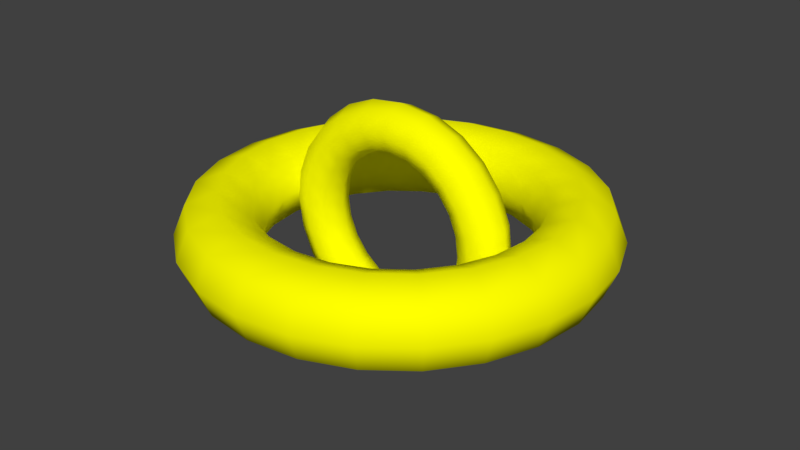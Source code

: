 # Source: endGoals1.blend  (saved by Blender 2.76.11; exported with 4.5.12 LTS)
import bpy
from mathutils import Matrix  # noqa: F401  (used for matrix-valued properties, if any)

bpy.ops.wm.read_factory_settings(use_empty=True)
scene = bpy.context.scene
scene.name = 'endGoals1'

# ---- collections
col_collection_1 = bpy.data.collections.new('Collection 1'); scene.collection.children.link(col_collection_1)

# ---- materials (node trees are filled in below, after node groups)
mat_goldtext1_002 = bpy.data.materials.new('goldText1.002')
mat_goldtext1_002.alpha_threshold = 0.0
mat_goldtext1_002.use_transparent_shadow = False
mat_goldtext1_002.diffuse_color = (1.0, 1.0, 0.0, 1.0)
mat_goldtext1_002.roughness = 0.5

# ---- material node trees

# ---- world
world_world = bpy.data.worlds.new('World'); scene.world = world_world
world_world.color = (0.05088, 0.05088, 0.05088)
world_world.use_sun_shadow = False
world_world.sun_shadow_jitter_overblur = 0.0
world_world.cycles.sampling_method = 'MANUAL'

# ---- meshes
me_cube_007 = bpy.data.meshes.new('Cube.007')
me_cube_007.from_pydata([(-1.0, -1.0, -1.0), (-1.0, -1.0, 1.0), (-1.0, 1.0, -1.0), (-1.0, 1.0, 1.0), (1.0, -1.0, -1.0), (1.0, -1.0, 1.0), (1.0, 1.0, -1.0), (1.0, 1.0, 1.0)], [], [(1, 3, 2, 0), (3, 7, 6, 2), (7, 5, 4, 6), (5, 1, 0, 4), (0, 2, 6, 4), (5, 7, 3, 1)])
me_cube_007.use_remesh_preserve_volume = False
me_cube_007.use_remesh_preserve_attributes = False
me_cube_007.use_mirror_vertex_groups = False
me_cube_007.update()
me_torus_001 = bpy.data.meshes.new('Torus.001')
me_torus_001.from_pydata([(1.25, 0.0, 0.0), (1.177, 0.0, 0.1768), (1.0, 0.0, 0.25), (0.8232, 0.0, 0.1768), (0.75, 0.0, 3.062e-17), (0.8232, 0.0, -0.1768), (1.0, 0.0, -0.25), (1.177, 0.0, -0.1768), (1.207, 0.3235, 0.0), (1.137, 0.3046, 0.1768), (0.9659, 0.2588, 0.25), (0.7952, 0.2131, 0.1768), (0.7244, 0.1941, 3.062e-17), (0.7952, 0.2131, -0.1768), (0.9659, 0.2588, -0.25), (1.137, 0.3046, -0.1768), (1.083, 0.625, 0.0), (1.019, 0.5884, 0.1768), (0.866, 0.5, 0.25), (0.7129, 0.4116, 0.1768), (0.6495, 0.375, 3.062e-17), (0.7129, 0.4116, -0.1768), (0.866, 0.5, -0.25), (1.019, 0.5884, -0.1768), (0.8839, 0.8839, 0.0), (0.8321, 0.8321, 0.1768), (0.7071, 0.7071, 0.25), (0.5821, 0.5821, 0.1768), (0.5303, 0.5303, 3.062e-17), (0.5821, 0.5821, -0.1768), (0.7071, 0.7071, -0.25), (0.8321, 0.8321, -0.1768), (0.625, 1.083, 0.0), (0.5884, 1.019, 0.1768), (0.5, 0.866, 0.25), (0.4116, 0.7129, 0.1768), (0.375, 0.6495, 3.062e-17), (0.4116, 0.7129, -0.1768), (0.5, 0.866, -0.25), (0.5884, 1.019, -0.1768), (0.3235, 1.207, 0.0), (0.3046, 1.137, 0.1768), (0.2588, 0.9659, 0.25), (0.2131, 0.7952, 0.1768), (0.1941, 0.7244, 3.062e-17), (0.2131, 0.7952, -0.1768), (0.2588, 0.9659, -0.25), (0.3046, 1.137, -0.1768), (5.96e-08, 1.25, 0.0), (1.788e-07, 1.177, 0.1768), (8.941e-08, 1.0, 0.25), (5.96e-08, 0.8232, 0.1768), (8.941e-08, 0.75, 3.062e-17), (5.96e-08, 0.8232, -0.1768), (8.941e-08, 1.0, -0.25), (1.788e-07, 1.177, -0.1768), (-0.3235, 1.207, 0.0), (-0.3046, 1.137, 0.1768), (-0.2588, 0.9659, 0.25), (-0.2131, 0.7952, 0.1768), (-0.1941, 0.7244, 3.062e-17), (-0.2131, 0.7952, -0.1768), (-0.2588, 0.9659, -0.25), (-0.3046, 1.137, -0.1768), (-0.625, 1.083, 0.0), (-0.5884, 1.019, 0.1768), (-0.5, 0.866, 0.25), (-0.4116, 0.7129, 0.1768), (-0.375, 0.6495, 3.062e-17), (-0.4116, 0.7129, -0.1768), (-0.5, 0.866, -0.25), (-0.5884, 1.019, -0.1768), (-0.8839, 0.8839, 0.0), (-0.8321, 0.8321, 0.1768), (-0.7071, 0.7071, 0.25), (-0.5821, 0.5821, 0.1768), (-0.5303, 0.5303, 3.062e-17), (-0.5821, 0.5821, -0.1768), (-0.7071, 0.7071, -0.25), (-0.8321, 0.8321, -0.1768), (-1.083, 0.625, 0.0), (-1.019, 0.5884, 0.1768), (-0.866, 0.5, 0.25), (-0.7129, 0.4116, 0.1768), (-0.6495, 0.375, 3.062e-17), (-0.7129, 0.4116, -0.1768), (-0.866, 0.5, -0.25), (-1.019, 0.5884, -0.1768), (-1.207, 0.3235, 0.0), (-1.137, 0.3046, 0.1768), (-0.9659, 0.2588, 0.25), (-0.7952, 0.2131, 0.1768), (-0.7244, 0.1941, 3.062e-17), (-0.7952, 0.2131, -0.1768), (-0.9659, 0.2588, -0.25), (-1.137, 0.3046, -0.1768), (-1.25, 1.093e-07, 0.0), (-1.177, 1.029e-07, 0.1768), (-1.0, 8.742e-08, 0.25), (-0.8232, 7.197e-08, 0.1768), (-0.75, 6.557e-08, 3.062e-17), (-0.8232, 7.197e-08, -0.1768), (-1.0, 8.742e-08, -0.25), (-1.177, 1.029e-07, -0.1768), (-1.207, -0.3235, 0.0), (-1.137, -0.3046, 0.1768), (-0.9659, -0.2588, 0.25), (-0.7952, -0.2131, 0.1768), (-0.7244, -0.1941, 3.062e-17), (-0.7952, -0.2131, -0.1768), (-0.9659, -0.2588, -0.25), (-1.137, -0.3046, -0.1768), (-1.083, -0.625, 0.0), (-1.019, -0.5884, 0.1768), (-0.866, -0.5, 0.25), (-0.7129, -0.4116, 0.1768), (-0.6495, -0.375, 3.062e-17), (-0.7129, -0.4116, -0.1768), (-0.866, -0.5, -0.25), (-1.019, -0.5884, -0.1768), (-0.8839, -0.8839, 0.0), (-0.8321, -0.8321, 0.1768), (-0.7071, -0.7071, 0.25), (-0.5821, -0.5821, 0.1768), (-0.5303, -0.5303, 3.062e-17), (-0.5821, -0.5821, -0.1768), (-0.7071, -0.7071, -0.25), (-0.8321, -0.8321, -0.1768), (-0.625, -1.083, 0.0), (-0.5884, -1.019, 0.1768), (-0.5, -0.866, 0.25), (-0.4116, -0.7129, 0.1768), (-0.375, -0.6495, 3.062e-17), (-0.4116, -0.7129, -0.1768), (-0.5, -0.866, -0.25), (-0.5884, -1.019, -0.1768), (-0.3235, -1.207, 0.0), (-0.3046, -1.137, 0.1768), (-0.2588, -0.9659, 0.25), (-0.2131, -0.7952, 0.1768), (-0.1941, -0.7244, 3.062e-17), (-0.2131, -0.7952, -0.1768), (-0.2588, -0.9659, -0.25), (-0.3046, -1.137, -0.1768), (5.96e-08, -1.25, 0.0), (1.788e-07, -1.177, 0.1768), (8.941e-08, -1.0, 0.25), (5.96e-08, -0.8232, 0.1768), (8.941e-08, -0.75, 3.062e-17), (5.96e-08, -0.8232, -0.1768), (8.941e-08, -1.0, -0.25), (1.788e-07, -1.177, -0.1768), (0.3235, -1.207, 0.0), (0.3046, -1.137, 0.1768), (0.2588, -0.9659, 0.25), (0.2131, -0.7952, 0.1768), (0.1941, -0.7244, 3.062e-17), (0.2131, -0.7952, -0.1768), (0.2588, -0.9659, -0.25), (0.3046, -1.137, -0.1768), (0.625, -1.083, 0.0), (0.5884, -1.019, 0.1768), (0.5, -0.866, 0.25), (0.4116, -0.7129, 0.1768), (0.375, -0.6495, 3.062e-17), (0.4116, -0.7129, -0.1768), (0.5, -0.866, -0.25), (0.5884, -1.019, -0.1768), (0.8839, -0.8839, 0.0), (0.8321, -0.8321, 0.1768), (0.7071, -0.7071, 0.25), (0.5821, -0.5821, 0.1768), (0.5303, -0.5303, 3.062e-17), (0.5821, -0.5821, -0.1768), (0.7071, -0.7071, -0.25), (0.8321, -0.8321, -0.1768), (1.083, -0.625, 0.0), (1.019, -0.5884, 0.1768), (0.866, -0.5, 0.25), (0.7129, -0.4116, 0.1768), (0.6495, -0.375, 3.062e-17), (0.7129, -0.4116, -0.1768), (0.866, -0.5, -0.25), (1.019, -0.5884, -0.1768), (1.207, -0.3235, 0.0), (1.137, -0.3046, 0.1768), (0.9659, -0.2588, 0.25), (0.7952, -0.2131, 0.1768), (0.7244, -0.1941, 3.062e-17), (0.7952, -0.2131, -0.1768), (0.9659, -0.2588, -0.25), (1.137, -0.3046, -0.1768)], [], [(0, 8, 9, 1), (1, 9, 10, 2), (2, 10, 11, 3), (3, 11, 12, 4), (4, 12, 13, 5), (5, 13, 14, 6), (6, 14, 15, 7), (0, 7, 15, 8), (8, 16, 17, 9), (9, 17, 18, 10), (10, 18, 19, 11), (11, 19, 20, 12), (12, 20, 21, 13), (13, 21, 22, 14), (14, 22, 23, 15), (15, 23, 16, 8), (16, 24, 25, 17), (17, 25, 26, 18), (18, 26, 27, 19), (19, 27, 28, 20), (20, 28, 29, 21), (21, 29, 30, 22), (22, 30, 31, 23), (23, 31, 24, 16), (24, 32, 33, 25), (25, 33, 34, 26), (26, 34, 35, 27), (27, 35, 36, 28), (28, 36, 37, 29), (29, 37, 38, 30), (30, 38, 39, 31), (31, 39, 32, 24), (32, 40, 41, 33), (33, 41, 42, 34), (34, 42, 43, 35), (35, 43, 44, 36), (36, 44, 45, 37), (37, 45, 46, 38), (38, 46, 47, 39), (39, 47, 40, 32), (40, 48, 49, 41), (41, 49, 50, 42), (42, 50, 51, 43), (43, 51, 52, 44), (44, 52, 53, 45), (45, 53, 54, 46), (46, 54, 55, 47), (47, 55, 48, 40), (48, 56, 57, 49), (49, 57, 58, 50), (50, 58, 59, 51), (51, 59, 60, 52), (52, 60, 61, 53), (53, 61, 62, 54), (54, 62, 63, 55), (55, 63, 56, 48), (56, 64, 65, 57), (57, 65, 66, 58), (58, 66, 67, 59), (59, 67, 68, 60), (60, 68, 69, 61), (61, 69, 70, 62), (62, 70, 71, 63), (63, 71, 64, 56), (64, 72, 73, 65), (65, 73, 74, 66), (66, 74, 75, 67), (67, 75, 76, 68), (68, 76, 77, 69), (69, 77, 78, 70), (70, 78, 79, 71), (71, 79, 72, 64), (72, 80, 81, 73), (73, 81, 82, 74), (74, 82, 83, 75), (75, 83, 84, 76), (76, 84, 85, 77), (77, 85, 86, 78), (78, 86, 87, 79), (79, 87, 80, 72), (80, 88, 89, 81), (81, 89, 90, 82), (82, 90, 91, 83), (83, 91, 92, 84), (84, 92, 93, 85), (85, 93, 94, 86), (86, 94, 95, 87), (87, 95, 88, 80), (88, 96, 97, 89), (89, 97, 98, 90), (90, 98, 99, 91), (91, 99, 100, 92), (92, 100, 101, 93), (93, 101, 102, 94), (94, 102, 103, 95), (95, 103, 96, 88), (96, 104, 105, 97), (97, 105, 106, 98), (98, 106, 107, 99), (99, 107, 108, 100), (100, 108, 109, 101), (101, 109, 110, 102), (102, 110, 111, 103), (103, 111, 104, 96), (104, 112, 113, 105), (105, 113, 114, 106), (106, 114, 115, 107), (107, 115, 116, 108), (108, 116, 117, 109), (109, 117, 118, 110), (110, 118, 119, 111), (111, 119, 112, 104), (112, 120, 121, 113), (113, 121, 122, 114), (114, 122, 123, 115), (115, 123, 124, 116), (116, 124, 125, 117), (117, 125, 126, 118), (118, 126, 127, 119), (119, 127, 120, 112), (120, 128, 129, 121), (121, 129, 130, 122), (122, 130, 131, 123), (123, 131, 132, 124), (124, 132, 133, 125), (125, 133, 134, 126), (126, 134, 135, 127), (127, 135, 128, 120), (128, 136, 137, 129), (129, 137, 138, 130), (130, 138, 139, 131), (131, 139, 140, 132), (132, 140, 141, 133), (133, 141, 142, 134), (134, 142, 143, 135), (135, 143, 136, 128), (136, 144, 145, 137), (137, 145, 146, 138), (138, 146, 147, 139), (139, 147, 148, 140), (140, 148, 149, 141), (141, 149, 150, 142), (142, 150, 151, 143), (143, 151, 144, 136), (144, 152, 153, 145), (145, 153, 154, 146), (146, 154, 155, 147), (147, 155, 156, 148), (148, 156, 157, 149), (149, 157, 158, 150), (150, 158, 159, 151), (151, 159, 152, 144), (152, 160, 161, 153), (153, 161, 162, 154), (154, 162, 163, 155), (155, 163, 164, 156), (156, 164, 165, 157), (157, 165, 166, 158), (158, 166, 167, 159), (159, 167, 160, 152), (160, 168, 169, 161), (161, 169, 170, 162), (162, 170, 171, 163), (163, 171, 172, 164), (164, 172, 173, 165), (165, 173, 174, 166), (166, 174, 175, 167), (167, 175, 168, 160), (168, 176, 177, 169), (169, 177, 178, 170), (170, 178, 179, 171), (171, 179, 180, 172), (172, 180, 181, 173), (173, 181, 182, 174), (174, 182, 183, 175), (175, 183, 176, 168), (176, 184, 185, 177), (177, 185, 186, 178), (178, 186, 187, 179), (179, 187, 188, 180), (180, 188, 189, 181), (181, 189, 190, 182), (182, 190, 191, 183), (183, 191, 184, 176), (184, 0, 1, 185), (185, 1, 2, 186), (186, 2, 3, 187), (187, 3, 4, 188), (188, 4, 5, 189), (189, 5, 6, 190), (190, 6, 7, 191), (191, 7, 0, 184)])
me_torus_001.polygons.foreach_set('use_smooth', [True] * 192)
me_torus_001.materials.append(mat_goldtext1_002)
me_torus_001.use_remesh_preserve_volume = False
me_torus_001.use_remesh_preserve_attributes = False
me_torus_001.use_mirror_vertex_groups = False
me_torus_001.update()
me_torus_002 = bpy.data.meshes.new('Torus.002')
me_torus_002.from_pydata([(0.7277, 2.169e-08, 4.095e-09), (0.6851, -0.1029, 1.49e-08), (0.5822, -0.1455, 1.49e-08), (0.4792, -0.1029, 1.49e-08), (0.4366, 2.169e-08, 4.095e-09), (0.4792, 0.1029, 0.0), (0.5822, 0.1455, 0.0), (0.6851, 0.1029, 0.0), (0.7029, 2.98e-08, 0.1883), (0.6617, -0.1029, 0.1773), (0.5623, -0.1455, 0.1507), (0.4629, -0.1029, 0.124), (0.4217, 2.98e-08, 0.113), (0.4629, 0.1029, 0.124), (0.5623, 0.1455, 0.1507), (0.6617, 0.1029, 0.1773), (0.6302, 5.96e-08, 0.3638), (0.5933, -0.1029, 0.3425), (0.5042, -0.1455, 0.2911), (0.415, -0.1029, 0.2396), (0.3781, 4.47e-08, 0.2183), (0.415, 0.1029, 0.2396), (0.5042, 0.1455, 0.2911), (0.5933, 0.1029, 0.3425), (0.5146, 5.96e-08, 0.5146), (0.4844, -0.1029, 0.4844), (0.4116, -0.1455, 0.4116), (0.3389, -0.1029, 0.3389), (0.3087, 5.96e-08, 0.3087), (0.3389, 0.1029, 0.3389), (0.4116, 0.1455, 0.4116), (0.4844, 0.1029, 0.4844), (0.3638, 5.96e-08, 0.6302), (0.3425, -0.1029, 0.5933), (0.2911, -0.1455, 0.5042), (0.2396, -0.1029, 0.415), (0.2183, 5.96e-08, 0.3781), (0.2396, 0.1029, 0.415), (0.2911, 0.1455, 0.5042), (0.3425, 0.1029, 0.5933), (0.1883, 5.96e-08, 0.7029), (0.1773, -0.1029, 0.6617), (0.1507, -0.1455, 0.5623), (0.124, -0.1029, 0.4629), (0.113, 5.96e-08, 0.4217), (0.124, 0.1029, 0.4629), (0.1507, 0.1455, 0.5623), (0.1773, 0.1029, 0.6617), (-8.626e-09, 5.96e-08, 0.7277), (6.077e-08, -0.1029, 0.6851), (8.724e-09, -0.1455, 0.5822), (-8.626e-09, -0.1029, 0.4792), (8.724e-09, 5.96e-08, 0.4366), (-8.626e-09, 0.1029, 0.4792), (8.724e-09, 0.1455, 0.5822), (6.077e-08, 0.1029, 0.6851), (-0.1883, 5.96e-08, 0.7029), (-0.1773, -0.1029, 0.6617), (-0.1507, -0.1455, 0.5623), (-0.124, -0.1029, 0.4629), (-0.113, 5.96e-08, 0.4217), (-0.124, 0.1029, 0.4629), (-0.1507, 0.1455, 0.5623), (-0.1773, 0.1029, 0.6617), (-0.3638, 5.96e-08, 0.6302), (-0.3425, -0.1029, 0.5933), (-0.2911, -0.1455, 0.5042), (-0.2396, -0.1029, 0.415), (-0.2183, 5.96e-08, 0.3781), (-0.2396, 0.1029, 0.415), (-0.2911, 0.1455, 0.5042), (-0.3425, 0.1029, 0.5933), (-0.5146, 5.96e-08, 0.5146), (-0.4844, -0.1029, 0.4844), (-0.4116, -0.1455, 0.4116), (-0.3389, -0.1029, 0.3389), (-0.3087, 5.96e-08, 0.3087), (-0.3389, 0.1029, 0.3389), (-0.4116, 0.1455, 0.4116), (-0.4844, 0.1029, 0.4844), (-0.6302, 5.96e-08, 0.3638), (-0.5933, -0.1029, 0.3425), (-0.5042, -0.1455, 0.2911), (-0.415, -0.1029, 0.2396), (-0.3781, 4.47e-08, 0.2183), (-0.415, 0.1029, 0.2396), (-0.5042, 0.1455, 0.2911), (-0.5933, 0.1029, 0.3425), (-0.7029, 2.98e-08, 0.1883), (-0.6617, -0.1029, 0.1773), (-0.5623, -0.1455, 0.1507), (-0.4629, -0.1029, 0.124), (-0.4217, 2.98e-08, 0.113), (-0.4629, 0.1029, 0.124), (-0.5623, 0.1455, 0.1507), (-0.6617, 0.1029, 0.1773), (-0.7277, 2.169e-08, 6.771e-08), (-0.6851, -0.1029, 7.451e-08), (-0.5822, -0.1455, 5.96e-08), (-0.4792, -0.1029, 5.215e-08), (-0.4366, 2.169e-08, 4.227e-08), (-0.4792, 0.1029, 3.725e-08), (-0.5822, 0.1455, 4.47e-08), (-0.6851, 0.1029, 5.96e-08), (-0.7029, 1.49e-08, -0.1883), (-0.6617, -0.1029, -0.1773), (-0.5623, -0.1455, -0.1507), (-0.4629, -0.1029, -0.124), (-0.4217, 1.49e-08, -0.113), (-0.4629, 0.1029, -0.124), (-0.5623, 0.1455, -0.1507), (-0.6617, 0.1029, -0.1773), (-0.6302, 0.0, -0.3638), (-0.5933, -0.1029, -0.3425), (-0.5042, -0.1455, -0.2911), (-0.415, -0.1029, -0.2396), (-0.3781, 0.0, -0.2183), (-0.415, 0.1029, -0.2396), (-0.5042, 0.1455, -0.2911), (-0.5933, 0.1029, -0.3425), (-0.5146, 0.0, -0.5146), (-0.4844, -0.1029, -0.4844), (-0.4116, -0.1455, -0.4116), (-0.3389, -0.1029, -0.3389), (-0.3087, 0.0, -0.3087), (-0.3389, 0.1029, -0.3389), (-0.4116, 0.1455, -0.4116), (-0.4844, 0.1029, -0.4844), (-0.3638, 0.0, -0.6302), (-0.3425, -0.1029, -0.5933), (-0.2911, -0.1455, -0.5042), (-0.2396, -0.1029, -0.415), (-0.2183, 0.0, -0.3781), (-0.2396, 0.1029, -0.415), (-0.2911, 0.1455, -0.5042), (-0.3425, 0.1029, -0.5933), (-0.1883, -5.96e-08, -0.7029), (-0.1773, -0.1029, -0.6617), (-0.1507, -0.1455, -0.5623), (-0.124, -0.1029, -0.4629), (-0.113, 0.0, -0.4217), (-0.124, 0.1029, -0.4629), (-0.1507, 0.1455, -0.5623), (-0.1773, 0.1029, -0.6617), (-8.626e-09, -5.96e-08, -0.7277), (6.077e-08, -0.1029, -0.6851), (8.724e-09, -0.1455, -0.5822), (-8.626e-09, -0.1029, -0.4792), (8.724e-09, 0.0, -0.4366), (-8.626e-09, 0.1029, -0.4792), (8.724e-09, 0.1455, -0.5822), (6.077e-08, 0.1029, -0.6851), (0.1883, -5.96e-08, -0.7029), (0.1773, -0.1029, -0.6617), (0.1507, -0.1455, -0.5623), (0.124, -0.1029, -0.4629), (0.113, 0.0, -0.4217), (0.124, 0.1029, -0.4629), (0.1507, 0.1455, -0.5623), (0.1773, 0.1029, -0.6617), (0.3638, 0.0, -0.6302), (0.3425, -0.1029, -0.5933), (0.2911, -0.1455, -0.5042), (0.2396, -0.1029, -0.415), (0.2183, 0.0, -0.3781), (0.2396, 0.1029, -0.415), (0.2911, 0.1455, -0.5042), (0.3425, 0.1029, -0.5933), (0.5146, 0.0, -0.5146), (0.4844, -0.1029, -0.4844), (0.4116, -0.1455, -0.4116), (0.3389, -0.1029, -0.3389), (0.3087, 0.0, -0.3087), (0.3389, 0.1029, -0.3389), (0.4116, 0.1455, -0.4116), (0.4844, 0.1029, -0.4844), (0.6302, 0.0, -0.3638), (0.5933, -0.1029, -0.3425), (0.5042, -0.1455, -0.2911), (0.415, -0.1029, -0.2396), (0.3781, 0.0, -0.2183), (0.415, 0.1029, -0.2396), (0.5042, 0.1455, -0.2911), (0.5933, 0.1029, -0.3425), (0.7029, 1.49e-08, -0.1883), (0.6617, -0.1029, -0.1773), (0.5623, -0.1455, -0.1507), (0.4629, -0.1029, -0.124), (0.4217, 1.49e-08, -0.113), (0.4629, 0.1029, -0.124), (0.5623, 0.1455, -0.1507), (0.6617, 0.1029, -0.1773)], [], [(0, 8, 9, 1), (1, 9, 10, 2), (2, 10, 11, 3), (3, 11, 12, 4), (4, 12, 13, 5), (5, 13, 14, 6), (6, 14, 15, 7), (0, 7, 15, 8), (8, 16, 17, 9), (9, 17, 18, 10), (10, 18, 19, 11), (11, 19, 20, 12), (12, 20, 21, 13), (13, 21, 22, 14), (14, 22, 23, 15), (15, 23, 16, 8), (16, 24, 25, 17), (17, 25, 26, 18), (18, 26, 27, 19), (19, 27, 28, 20), (20, 28, 29, 21), (21, 29, 30, 22), (22, 30, 31, 23), (23, 31, 24, 16), (24, 32, 33, 25), (25, 33, 34, 26), (26, 34, 35, 27), (27, 35, 36, 28), (28, 36, 37, 29), (29, 37, 38, 30), (30, 38, 39, 31), (31, 39, 32, 24), (32, 40, 41, 33), (33, 41, 42, 34), (34, 42, 43, 35), (35, 43, 44, 36), (36, 44, 45, 37), (37, 45, 46, 38), (38, 46, 47, 39), (39, 47, 40, 32), (40, 48, 49, 41), (41, 49, 50, 42), (42, 50, 51, 43), (43, 51, 52, 44), (44, 52, 53, 45), (45, 53, 54, 46), (46, 54, 55, 47), (47, 55, 48, 40), (48, 56, 57, 49), (49, 57, 58, 50), (50, 58, 59, 51), (51, 59, 60, 52), (52, 60, 61, 53), (53, 61, 62, 54), (54, 62, 63, 55), (55, 63, 56, 48), (56, 64, 65, 57), (57, 65, 66, 58), (58, 66, 67, 59), (59, 67, 68, 60), (60, 68, 69, 61), (61, 69, 70, 62), (62, 70, 71, 63), (63, 71, 64, 56), (64, 72, 73, 65), (65, 73, 74, 66), (66, 74, 75, 67), (67, 75, 76, 68), (68, 76, 77, 69), (69, 77, 78, 70), (70, 78, 79, 71), (71, 79, 72, 64), (72, 80, 81, 73), (73, 81, 82, 74), (74, 82, 83, 75), (75, 83, 84, 76), (76, 84, 85, 77), (77, 85, 86, 78), (78, 86, 87, 79), (79, 87, 80, 72), (80, 88, 89, 81), (81, 89, 90, 82), (82, 90, 91, 83), (83, 91, 92, 84), (84, 92, 93, 85), (85, 93, 94, 86), (86, 94, 95, 87), (87, 95, 88, 80), (88, 96, 97, 89), (89, 97, 98, 90), (90, 98, 99, 91), (91, 99, 100, 92), (92, 100, 101, 93), (93, 101, 102, 94), (94, 102, 103, 95), (95, 103, 96, 88), (96, 104, 105, 97), (97, 105, 106, 98), (98, 106, 107, 99), (99, 107, 108, 100), (100, 108, 109, 101), (101, 109, 110, 102), (102, 110, 111, 103), (103, 111, 104, 96), (104, 112, 113, 105), (105, 113, 114, 106), (106, 114, 115, 107), (107, 115, 116, 108), (108, 116, 117, 109), (109, 117, 118, 110), (110, 118, 119, 111), (111, 119, 112, 104), (112, 120, 121, 113), (113, 121, 122, 114), (114, 122, 123, 115), (115, 123, 124, 116), (116, 124, 125, 117), (117, 125, 126, 118), (118, 126, 127, 119), (119, 127, 120, 112), (120, 128, 129, 121), (121, 129, 130, 122), (122, 130, 131, 123), (123, 131, 132, 124), (124, 132, 133, 125), (125, 133, 134, 126), (126, 134, 135, 127), (127, 135, 128, 120), (128, 136, 137, 129), (129, 137, 138, 130), (130, 138, 139, 131), (131, 139, 140, 132), (132, 140, 141, 133), (133, 141, 142, 134), (134, 142, 143, 135), (135, 143, 136, 128), (136, 144, 145, 137), (137, 145, 146, 138), (138, 146, 147, 139), (139, 147, 148, 140), (140, 148, 149, 141), (141, 149, 150, 142), (142, 150, 151, 143), (143, 151, 144, 136), (144, 152, 153, 145), (145, 153, 154, 146), (146, 154, 155, 147), (147, 155, 156, 148), (148, 156, 157, 149), (149, 157, 158, 150), (150, 158, 159, 151), (151, 159, 152, 144), (152, 160, 161, 153), (153, 161, 162, 154), (154, 162, 163, 155), (155, 163, 164, 156), (156, 164, 165, 157), (157, 165, 166, 158), (158, 166, 167, 159), (159, 167, 160, 152), (160, 168, 169, 161), (161, 169, 170, 162), (162, 170, 171, 163), (163, 171, 172, 164), (164, 172, 173, 165), (165, 173, 174, 166), (166, 174, 175, 167), (167, 175, 168, 160), (168, 176, 177, 169), (169, 177, 178, 170), (170, 178, 179, 171), (171, 179, 180, 172), (172, 180, 181, 173), (173, 181, 182, 174), (174, 182, 183, 175), (175, 183, 176, 168), (176, 184, 185, 177), (177, 185, 186, 178), (178, 186, 187, 179), (179, 187, 188, 180), (180, 188, 189, 181), (181, 189, 190, 182), (182, 190, 191, 183), (183, 191, 184, 176), (184, 0, 1, 185), (185, 1, 2, 186), (186, 2, 3, 187), (187, 3, 4, 188), (188, 4, 5, 189), (189, 5, 6, 190), (190, 6, 7, 191), (191, 7, 0, 184)])
me_torus_002.polygons.foreach_set('use_smooth', [True] * 192)
me_torus_002.materials.append(mat_goldtext1_002)
me_torus_002.use_remesh_preserve_volume = False
me_torus_002.use_remesh_preserve_attributes = False
me_torus_002.use_mirror_vertex_groups = False
me_torus_002.update()

# ---- objects
ob_cube_007 = bpy.data.objects.new('Cube.007', me_cube_007)
ob_torus = bpy.data.objects.new('Torus', me_torus_001)
ob_torus_001 = bpy.data.objects.new('Torus.001', me_torus_002)

# ---- transforms, parenting, visibility, modifiers, constraints
ob_cube_007.location = (0.0, 0.0, 0.3579)
ob_cube_007.hide_render = True
ob_cube_007.display_type = 'BOUNDS'
ob_cube_007.lineart.crease_threshold = 0.0
ob_torus.parent = ob_cube_007
ob_torus.location = (0.0, 0.0, 0.0)
ob_torus.lineart.crease_threshold = 0.0
ob_torus_001.parent = ob_cube_007
ob_torus_001.location = (0.0, 0.0, 0.0)
ob_torus_001.lineart.crease_threshold = 0.0

# ---- collection membership
col_collection_1.objects.link(ob_cube_007)
col_collection_1.objects.link(ob_torus)
col_collection_1.objects.link(ob_torus_001)

# ---- scene / render settings (as saved in the file)
scene.frame_start = 1; scene.frame_end = 250; scene.frame_set(1)
scene.render.engine = 'BLENDER_EEVEE_NEXT'
scene.render.resolution_percentage = 50
scene.render.dither_intensity = 0.0
scene.cycles.use_denoising = False
scene.cycles.samples = 128
scene.cycles.sampling_pattern = 'TABULATED_SOBOL'
scene.cycles.light_sampling_threshold = 0.0
scene.cycles.use_adaptive_sampling = False
scene.cycles.use_light_tree = False
scene.cycles.blur_glossy = 0.0
scene.cycles.sample_clamp_indirect = 0.0
scene.view_settings.view_transform = 'Standard'
bpy.context.view_layer.update()

# ---- added for rendering (the .blend has no active camera and no usable light): camera, sun
cam_auto = bpy.data.cameras.new('AutoCamera')
cam_auto.lens = 50.0
cam_auto.sensor_width = 36.0
cam_auto.clip_end = 1000.0
ob_auto_camera = bpy.data.objects.new('AutoCamera', cam_auto)
scene.collection.objects.link(ob_auto_camera)
ob_auto_camera.location = (3.53748, -4.24497, 3.18788)
ob_auto_camera.rotation_euler = (1.09748, -7.21219e-08, 0.694738)
scene.camera = ob_auto_camera
light_auto_sun = bpy.data.lights.new('AutoSun', 'SUN')
light_auto_sun.energy = 3.0
light_auto_sun.angle = 0.0523599
ob_auto_sun = bpy.data.objects.new('AutoSun', light_auto_sun)
scene.collection.objects.link(ob_auto_sun)
ob_auto_sun.rotation_euler = (0.872665, 0.174533, 0.523599)
bpy.context.view_layer.update()
